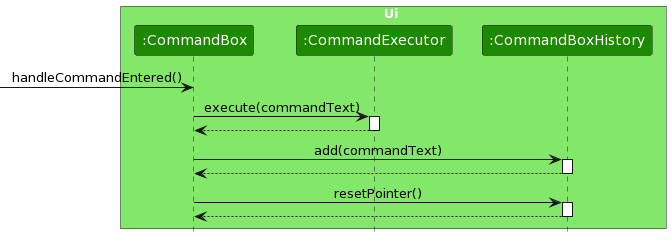

The diagram above was rendered by PlantUML. Its source (embedded in the PNG):
@startuml
/'
 'Commonly used styles and colors across diagrams.
 'Refer to https://plantuml-documentation.readthedocs.io/en/latest for a more
 'comprehensive list of skinparams.
 '/


'T1 through T4 are shades of the original color from lightest to darkest

!define UI_COLOR #1D8900
!define UI_COLOR_T1 #83E769
!define UI_COLOR_T2 #3FC71B
!define UI_COLOR_T3 #166800
!define UI_COLOR_T4 #0E4100

!define LOGIC_COLOR #3333C4
!define LOGIC_COLOR_T1 #C8C8FA
!define LOGIC_COLOR_T2 #6A6ADC
!define LOGIC_COLOR_T3 #1616B0
!define LOGIC_COLOR_T4 #101086

!define MODEL_COLOR #9D0012
!define MODEL_COLOR_T1 #F97181
!define MODEL_COLOR_T2 #E41F36
!define MODEL_COLOR_T3 #7B000E
!define MODEL_COLOR_T4 #51000A

!define STORAGE_COLOR #A38300
!define STORAGE_COLOR_T1 #FFE374
!define STORAGE_COLOR_T2 #EDC520
!define STORAGE_COLOR_T3 #806600
!define STORAGE_COLOR_T2 #544400

!define USER_COLOR #000000

skinparam Package {
    BackgroundColor #FFFFFF
    BorderThickness 1
    FontSize 16
}

skinparam Class {
    FontColor #FFFFFF
    FontSize 15
    BorderThickness 1
    BorderColor #FFFFFF
    StereotypeFontColor #FFFFFF
    FontName Arial
}

skinparam Actor {
    BorderColor USER_COLOR
    Color USER_COLOR
    FontName Arial
}

skinparam Sequence {
    MessageAlign center
    BoxFontSize 15
    BoxPadding 0
    BoxFontColor #FFFFFF
    FontName Arial
}

skinparam Participant {
    FontColor #FFFFFFF
    Padding 20
}

skinparam ArrowFontStyle bold
skinparam MinClassWidth 50
skinparam ParticipantPadding 10
skinparam Shadowing false
skinparam DefaultTextAlignment center
skinparam packageStyle Rectangle

hide footbox
hide members
hide circle
skinparam ArrowFontStyle plain

box Ui UI_COLOR_T1
participant ":CommandBox" as CommandBox UI_COLOR
participant ":CommandExecutor" as CommandExecutor UI_COLOR
participant ":CommandBoxHistory" as CommandBoxHistory UI_COLOR
end box

create CommandBox
[-> CommandBox : handleCommandEntered()

CommandBox -> CommandExecutor : execute(commandText)
activate CommandExecutor

CommandExecutor --> CommandBox
deactivate CommandExecutor

CommandBox -> CommandBoxHistory : add(commandText)
activate CommandBoxHistory
CommandBoxHistory --> CommandBox 
deactivate CommandBoxHistory

CommandBox -> CommandBoxHistory : resetPointer()
activate CommandBoxHistory
CommandBoxHistory --> CommandBox 
deactivate CommandBoxHistory
@enduml